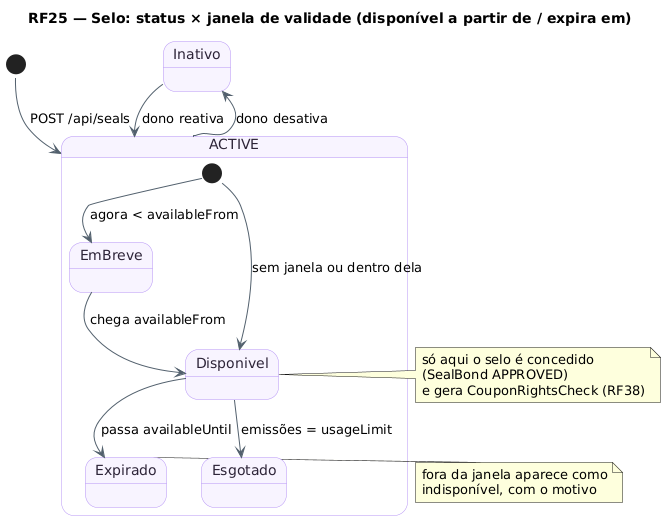

The diagram above was rendered by PlantUML. Its source (embedded in the PNG):
@startuml RF25_MaquinaDeEstados_Selo
!pragma layout smetana
title RF25 — Selo: status × janela de validade (disponível a partir de / expira em)
skinparam backgroundColor #FFFFFF
skinparam state {
  BackgroundColor #F8F4FF
  BorderColor #B695F5
  FontColor #2D2438
  ArrowColor #52606D
}
[*] --> Ativo : POST /api/seals
state "ACTIVE" as Ativo {
  [*] --> EmBreve : agora < availableFrom
  [*] --> Disponivel : sem janela ou dentro dela
  EmBreve --> Disponivel : chega availableFrom
  Disponivel --> Expirado : passa availableUntil
  Disponivel --> Esgotado : emissões = usageLimit
}
Ativo --> Inativo : dono desativa
Inativo --> Ativo : dono reativa
note right of Disponivel : só aqui o selo é concedido\n(SealBond APPROVED)\ne gera CouponRightsCheck (RF38)
note right of Expirado : fora da janela aparece como\nindisponível, com o motivo
@enduml